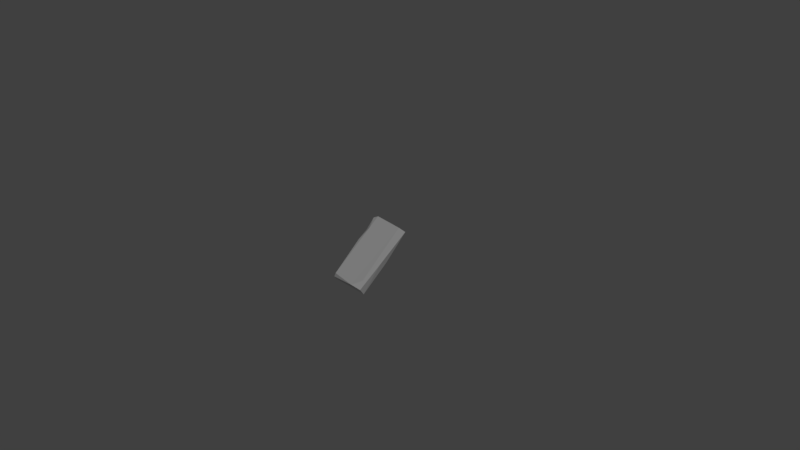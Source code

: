 # Source: roof_stone_01.blend  (saved by Blender 2.79.0; exported with 4.5.12 LTS)
import bpy
from mathutils import Matrix  # noqa: F401  (used for matrix-valued properties, if any)

bpy.ops.wm.read_factory_settings(use_empty=True)
scene = bpy.context.scene
scene.name = 'Scene'

# ---- collections
col_collection_1 = bpy.data.collections.new('Collection 1'); scene.collection.children.link(col_collection_1)

# ---- materials (node trees are filled in below, after node groups)
mat_m_church_roof_stones = bpy.data.materials.new('M_Church_roof_stones')
mat_m_church_roof_stones.alpha_threshold = 0.0
mat_m_church_roof_stones.diffuse_color = (0.2159, 0.2159, 0.2159, 1.0)
mat_m_church_roof_stones.roughness = 0.5

# ---- material node trees
mat_m_church_roof_stones.use_nodes = True; mat_m_church_roof_stones.node_tree.nodes.clear()
_N = mat_m_church_roof_stones.node_tree.nodes; _L = mat_m_church_roof_stones.node_tree.links
n0 = _N.new('ShaderNodeOutputMaterial'); n0.name = 'Material Output'; n0.location = (1200, 880)
n0.label = 'Material Out'
n1 = _N.new('ShaderNodeAddShader'); n1.name = 'Add Shader'; n1.location = (1000, 880)
n1.label = 'Shader Add Refl'
n2 = _N.new('ShaderNodeAddShader'); n2.name = 'Add Shader.001'; n2.location = (800, 880)
n2.label = 'Shader Add Spec'
n3 = _N.new('ShaderNodeBsdfRefraction'); n3.name = 'Refraction BSDF'; n3.location = (1200, 220)
n3.label = 'Refl BSDF'
n3.mute = True
n4 = _N.new('ShaderNodeMix'); n4.name = 'Mix'; n4.location = (1000, 220)
n4.label = 'Mix Color/Refl'
n4.data_type = 'RGBA'
n4.blend_type = 'MULTIPLY'
n4.inputs[0].default_value = 1.0
n4.inputs[6].default_value = (1.0, 1.0, 1.0, 1.0)
n4.inputs[7].default_value = (0.0, 0.0, 0.0, 0.0)
n5 = _N.new('ShaderNodeMixShader'); n5.name = 'Mix Shader'; n5.location = (600, 880)
n5.label = 'Shader Mix Alpha'
n6 = _N.new('ShaderNodeBsdfTransparent'); n6.name = 'Transparent BSDF'; n6.location = (400, 880)
n6.label = 'Alpha BSDF'
n6.mute = True
n7 = _N.new('ShaderNodeMix'); n7.name = 'Mix.001'; n7.location = (200, 1100)
n7.label = 'Mix Color/Alpha'
n7.data_type = 'RGBA'
n7.blend_type = 'MULTIPLY'
n7.inputs[0].default_value = 1.0
n7.inputs[6].default_value = (1.0, 1.0, 1.0, 1.0)
n7.inputs[7].default_value = (1.0, 1.0, 1.0, 1.0)
n8 = _N.new('ShaderNodeBsdfDiffuse'); n8.name = 'Diffuse BSDF'; n8.location = (400, 660)
n8.label = 'Diff BSDF'
n9 = _N.new('ShaderNodeMix'); n9.name = 'Mix.002'; n9.location = (200, 660)
n9.label = 'Mix Color/Diffuse'
n9.data_type = 'RGBA'
n9.blend_type = 'MULTIPLY'
n9.inputs[0].default_value = 1.0
n9.inputs[6].default_value = (0.2159, 0.2159, 0.2159, 1.0)
n9.inputs[7].default_value = (1.0, 1.0, 1.0, 1.0)
n10 = _N.new('ShaderNodeBsdfAnisotropic'); n10.name = 'Glossy BSDF'; n10.location = (400, 220)
n10.label = 'Spec BSDF'
n10.distribution = 'GGX'
n11 = _N.new('ShaderNodeMix'); n11.name = 'Mix.003'; n11.location = (200, 220)
n11.label = 'Mix Color/Spec'
n11.data_type = 'RGBA'
n11.blend_type = 'MULTIPLY'
n11.inputs[0].default_value = 1.0
n11.inputs[6].default_value = (0.1, 0.1, 0.1, 1.0)
n11.inputs[7].default_value = (0.0, 0.0, 0.0, 1.0)
n12 = _N.new('ShaderNodeMix'); n12.name = 'Mix.004'; n12.location = (200, 0)
n12.label = 'Mix Color/Hardness'
n12.data_type = 'RGBA'
n12.blend_type = 'MULTIPLY'
n12.inputs[0].default_value = 1.0
n12.inputs[6].default_value = (3.95, 3.95, 3.95, 3.95)
n12.inputs[7].default_value = (1.0, 1.0, 1.0, 1.0)
n13 = _N.new('ShaderNodeNormalMap'); n13.name = 'Normal Map'; n13.location = (200, 440)
n13.label = 'Normal/Map'
n13.mute = True
n14 = _N.new('ShaderNodeMix'); n14.name = 'Mix.005'; n14.location = (1000, 660)
n14.label = 'Bump/Map'
n14.mute = True
n14.data_type = 'RGBA'
n14.blend_type = 'MULTIPLY'
n14.inputs[0].default_value = 1.0
n14.inputs[6].default_value = (1.0, 1.0, 1.0, 1.0)
n14.inputs[7].default_value = (0.0, 0.0, 0.0, 1.0)
n15 = _N.new('ShaderNodeTexCoord'); n15.name = 'Texture Coordinate'; n15.location = (-600, 660)
n15.label = 'Texture Coords'
n16 = _N.new('ShaderNodeDisplacement'); n16.name = 'Displacement'; n16.location = (0, 0)
n16.inputs[1].default_value = 0.0
n16.inputs[2].default_value = 0.1
n17 = _N.new('ShaderNodeMath'); n17.name = 'Math'; n17.location = (0, 0)
n17.operation = 'POWER'
_L.new(n1.outputs[0], n0.inputs[0])
_L.new(n2.outputs[0], n1.inputs[0])
_L.new(n3.outputs[0], n1.inputs[1])
_L.new(n4.outputs[2], n3.inputs[0])
_L.new(n5.outputs[0], n2.inputs[0])
_L.new(n6.outputs[0], n5.inputs[1])
_L.new(n7.outputs[2], n5.inputs[0])
_L.new(n8.outputs[0], n5.inputs[2])
_L.new(n9.outputs[2], n8.inputs[0])
_L.new(n10.outputs[0], n2.inputs[1])
_L.new(n11.outputs[2], n10.inputs[0])
_L.new(n13.outputs[0], n8.inputs[2])
_L.new(n13.outputs[0], n10.inputs[4])
_L.new(n13.outputs[0], n3.inputs[3])
_L.new(n14.outputs[2], n16.inputs[0])
_L.new(n16.outputs[0], n0.inputs[2])
_L.new(n12.outputs[2], n17.inputs[0])
_L.new(n17.outputs[0], n10.inputs[1])
n0.is_active_output = True

# ---- world
world_world = bpy.data.worlds.new('World'); scene.world = world_world
world_world.color = (0.05088, 0.05088, 0.05088)
world_world.use_sun_shadow = False
world_world.sun_shadow_jitter_overblur = 0.0
world_world.cycles.sampling_method = 'MANUAL'

# ---- cameras
cam_camera = bpy.data.cameras.new('Camera')
cam_camera.clip_end = 100.0
cam_camera.lens = 35.0
cam_camera.sensor_width = 32.0
cam_camera.sensor_height = 18.0
cam_camera.ortho_scale = 7.314
cam_camera.dof.focus_distance = 0.0

# ---- meshes
me_untitled_002 = bpy.data.meshes.new('Untitled.002')
me_untitled_002.from_pydata([(2.175, 8.078, -2.877), (15.73, 40.54, 24.94), (26.58, 5.665, -4.204), (26.81, -4.681, -2.563), (25.98, -38.82, -27.19), (26.58, -33.54, -35.22), (-27.76, -36.42, -30.68), (23.14, -31.54, -17.68), (21.26, 32.52, 33.92), (-23.37, -37.55, -23.47), (-26.04, 5.379, 9.798), (-20.97, 20.18, 23.71), (-27.02, 32.44, 31.5), (-26.64, 14.0, 3.051), (-27.55, 21.01, 18.5), (-27.36, -33.35, -35.18), (-23.84, 6.891, -2.554), (-26.36, 40.59, 24.91), (27.55, 37.62, 28.4), (10.76, -40.53, -25.3), (-19.97, 33.95, 35.22)], [], [(16, 2, 5), (16, 0, 2), (13, 2, 0), (13, 17, 2), (1, 18, 2), (18, 7, 3), (15, 5, 4), (19, 4, 7), (9, 6, 19), (8, 19, 7), (10, 6, 9), (11, 9, 8), (9, 11, 10), (8, 20, 11), (8, 18, 20), (18, 1, 20), (6, 10, 14), (14, 12, 17), (14, 17, 13), (13, 6, 14), (16, 6, 13), (16, 5, 15), (13, 0, 16), (2, 17, 1), (2, 18, 3), (3, 5, 2), (5, 3, 4), (4, 3, 7), (8, 7, 18), (19, 15, 4), (15, 19, 6), (8, 9, 19), (20, 1, 17), (20, 17, 12), (12, 11, 20), (14, 10, 11), (12, 14, 11), (16, 15, 6)])
_uv = me_untitled_002.uv_layers.new(name='UVmap_0')
_uv.uv.foreach_set('vector', [0.4255, 0.06299, 0.4869, 0.06932, 0.4829, 0.1304, 0.4255, 0.06299, 0.4575, 0.06396, 0.4869, 0.06932, 0.4229, 0.05273, 0.4869, 0.06932, 0.4575, 0.06396, 0.4229, 0.05273, 0.4253, 0.0127, 0.4869, 0.06932, 0.0835, 0.01465, 0.0968, 0.01611, 0.08983, 0.06452, 0.0968, 0.01611, 0.1066, 0.103, 0.09796, 0.07178, 0.1559, 0.1299, 0.09863, 0.1201, 0.1042, 0.1143, 0.1194, 0.1146, 0.1042, 0.1143, 0.1066, 0.103, 0.1557, 0.1143, 0.1575, 0.1221, 0.1194, 0.1146, 0.1075, 0.01685, 0.1194, 0.1146, 0.1066, 0.103, 0.1591, 0.05518, 0.1622, 0.1193, 0.1557, 0.1143, 0.1536, 0.0332, 0.1557, 0.1143, 0.1075, 0.01685, 0.1557, 0.1143, 0.1536, 0.0332, 0.1591, 0.05518, 0.1075, 0.01685, 0.1512, 0.01465, 0.1536, 0.0332, 0.1075, 0.01685, 0.1011, 0.008789, 0.1512, 0.01465, 0.1011, 0.008789, 0.1136, 0.00293, 0.1512, 0.01465, 0.1622, 0.1193, 0.1591, 0.05518, 0.1628, 0.03564, 0.1628, 0.03564, 0.1592, 0.01562, 0.172, 0.009766, 0.1628, 0.03564, 0.172, 0.009766, 0.1718, 0.05127, 0.1718, 0.05127, 0.1622, 0.1193, 0.1628, 0.03564, 0.1749, 0.06152, 0.1622, 0.1193, 0.1718, 0.05127, 0.4255, 0.06299, 0.4829, 0.1304, 0.4175, 0.1226, 0.4229, 0.05273, 0.4575, 0.06396, 0.4255, 0.06299, 0.4869, 0.06932, 0.4253, 0.0127, 0.4775, 0.01318, 0.08983, 0.06452, 0.0968, 0.01611, 0.09796, 0.07178, 0.09796, 0.07178, 0.09863, 0.1201, 0.08983, 0.06452, 0.09863, 0.1201, 0.09796, 0.07178, 0.1042, 0.1143, 0.1042, 0.1143, 0.09796, 0.07178, 0.1066, 0.103, 0.1075, 0.01685, 0.1066, 0.103, 0.1011, 0.008789, 0.1194, 0.1146, 0.1559, 0.1299, 0.1042, 0.1143, 0.1559, 0.1299, 0.1194, 0.1146, 0.1575, 0.1221, 0.1075, 0.01685, 0.1557, 0.1143, 0.1194, 0.1146, 0.1512, 0.01465, 0.1136, 0.00293, 0.1587, 0.00293, 0.1512, 0.01465, 0.1587, 0.00293, 0.1592, 0.01562, 0.1592, 0.01562, 0.1536, 0.0332, 0.1512, 0.01465, 0.1628, 0.03564, 0.1591, 0.05518, 0.1536, 0.0332, 0.1592, 0.01562, 0.1628, 0.03564, 0.1536, 0.0332, 0.1749, 0.06152, 0.1697, 0.124, 0.1622, 0.1193])
_uv.active_render = True
_uv = me_untitled_002.uv_layers.new(name='LightMapUV')
_uv.uv.foreach_set('vector', [0.6318, 0.4028, 0.9806, 0.3648, 0.9585, 0.008789, 0.6318, 0.4028, 0.813, 0.3955, 0.9806, 0.3648, 0.6167, 0.4614, 0.9806, 0.3648, 0.813, 0.3955, 0.6167, 0.4614, 0.6299, 0.6953, 0.9806, 0.3648, 0.007813, 0.2334, 0.09399, 0.2432, 0.0489, 0.5613, 0.09399, 0.2432, 0.1573, 0.8132, 0.1013, 0.6094, 0.4761, 0.9922, 0.1057, 0.9268, 0.1418, 0.8885, 0.24, 0.8899, 0.1418, 0.8885, 0.1573, 0.8132, 0.4746, 0.8889, 0.4863, 0.94, 0.24, 0.8899, 0.1633, 0.2473, 0.24, 0.8899, 0.1573, 0.8132, 0.4963, 0.5, 0.5169, 0.9219, 0.4746, 0.8889, 0.4604, 0.3545, 0.4746, 0.8889, 0.1633, 0.2473, 0.4746, 0.8889, 0.4604, 0.3545, 0.4963, 0.5, 0.1633, 0.2473, 0.4456, 0.2339, 0.4604, 0.3545, 0.1633, 0.2473, 0.1218, 0.1943, 0.4456, 0.2339, 0.1218, 0.1943, 0.2024, 0.1572, 0.4456, 0.2339, 0.5169, 0.9219, 0.4963, 0.5, 0.5205, 0.3716, 0.5205, 0.3716, 0.4973, 0.2407, 0.5801, 0.2031, 0.5205, 0.3716, 0.5801, 0.2031, 0.5781, 0.4756, 0.5781, 0.4756, 0.5169, 0.9219, 0.5205, 0.3716, 0.5991, 0.543, 0.5169, 0.9219, 0.5781, 0.4756, 0.6318, 0.4028, 0.9585, 0.008789, 0.5859, 0.05322, 0.6167, 0.4614, 0.813, 0.3955, 0.6318, 0.4028, 0.9806, 0.3648, 0.6299, 0.6953, 0.9268, 0.6929, 0.0489, 0.5613, 0.09399, 0.2432, 0.1013, 0.6094, 0.1013, 0.6094, 0.1057, 0.9268, 0.0489, 0.5613, 0.1057, 0.9268, 0.1013, 0.6094, 0.1418, 0.8885, 0.1418, 0.8885, 0.1013, 0.6094, 0.1573, 0.8132, 0.1633, 0.2473, 0.1573, 0.8132, 0.09399, 0.2432, 0.24, 0.8899, 0.4761, 0.9922, 0.1418, 0.8885, 0.4761, 0.9922, 0.24, 0.8899, 0.4863, 0.94, 0.1633, 0.2473, 0.4746, 0.8889, 0.24, 0.8899, 0.4456, 0.2339, 0.2024, 0.1572, 0.4939, 0.1558, 0.4456, 0.2339, 0.4939, 0.1558, 0.4973, 0.2407, 0.4973, 0.2407, 0.4604, 0.3545, 0.4456, 0.2339, 0.5205, 0.3716, 0.4963, 0.5, 0.4604, 0.3545, 0.4973, 0.2407, 0.5205, 0.3716, 0.4604, 0.3545, 0.5991, 0.543, 0.5649, 0.9511, 0.5169, 0.9219])
me_untitled_002.materials.append(mat_m_church_roof_stones)
me_untitled_002.use_remesh_preserve_volume = False
me_untitled_002.use_remesh_preserve_attributes = False
me_untitled_002.use_mirror_vertex_groups = False
me_untitled_002.update()
me_untitled_002.normals_split_custom_set([tuple(v) for v in zip(*[iter([-0.01058, 0.6205, -0.7842, -0.01058, 0.6205, -0.7842, -0.01058, 0.6205, -0.7842, -0.02464, 0.2787, -0.9601, -0.02464, 0.2787, -0.9601, -0.02464, 0.2787, -0.9601, 0.04948, 0.8168, -0.5748, 0.04948, 0.8168, -0.5748, 0.04948, 0.8168, -0.5748, -0.005912, 0.635, -0.7725, -0.005912, 0.635, -0.7725, -0.005912, 0.635, -0.7725, 0.3567, 0.6619, -0.6592, 0.3567, 0.6619, -0.6592, 0.3567, 0.6619, -0.6592, 0.7487, -0.4, 0.5286, 0.7487, -0.4, 0.5286, 0.7487, -0.4, 0.5286, -0.003357, -0.8356, -0.5493, -0.003357, -0.8356, -0.5493, -0.003357, -0.8356, -0.5493, 0.1633, -0.7592, 0.63, 0.1633, -0.7592, 0.63, 0.1633, -0.7592, 0.63, -0.0917, -0.9907, -0.1002, -0.0917, -0.9907, -0.1002, -0.0917, -0.9907, -0.1002, -0.02349, -0.6275, 0.7782, -0.02349, -0.6275, 0.7782, -0.02349, -0.6275, 0.7782, -0.8138, -0.3867, 0.4339, -0.8138, -0.3867, 0.4339, -0.8138, -0.3867, 0.4339, -0.002117, -0.6328, 0.7743, -0.002117, -0.6328, 0.7743, -0.002117, -0.6328, 0.7743, -0.3043, -0.5952, 0.7438, -0.3043, -0.5952, 0.7438, -0.3043, -0.5952, 0.7438, 0.002154, -0.6414, 0.7672, 0.002154, -0.6414, 0.7672, 0.002154, -0.6414, 0.7672, 0.04666, 0.7066, 0.7061, 0.04666, 0.7066, 0.7061, 0.04666, 0.7066, 0.7061, 0.02334, 0.803, 0.5956, 0.02334, 0.803, 0.5956, 0.02334, 0.803, 0.5956, -0.9161, -0.2589, 0.3062, -0.9161, -0.2589, 0.3062, -0.9161, -0.2589, 0.3062, -0.9976, 0.06624, -0.01773, -0.9976, 0.06624, -0.01773, -0.9976, 0.06624, -0.01773, -0.9906, 0.09294, -0.1006, -0.9906, 0.09294, -0.1006, -0.9906, 0.09294, -0.1006, -0.9913, 0.08778, -0.09829, -0.9913, 0.08778, -0.09829, -0.9913, 0.08778, -0.09829, -0.2325, 0.5444, -0.806, -0.2325, 0.5444, -0.806, -0.2325, 0.5444, -0.806, 0.001529, 0.6297, -0.7769, 0.001529, 0.6297, -0.7769, 0.001529, 0.6297, -0.7769, -0.03765, 0.6098, -0.7917, -0.03765, 0.6098, -0.7917, -0.03765, 0.6098, -0.7917, 0.001322, 0.6415, -0.7671, 0.001322, 0.6415, -0.7671, 0.001322, 0.6415, -0.7671, 0.9989, 0.01521, -0.0444, 0.9989, 0.01521, -0.0444, 0.9989, 0.01521, -0.0444, 0.9995, 0.01852, -0.02366, 0.9995, 0.01852, -0.02366, 0.9995, 0.01852, -0.02366, 0.9979, -0.05246, 0.03906, 0.9979, -0.05246, 0.03906, 0.9979, -0.05246, 0.03906, 0.7473, -0.4006, 0.5302, 0.7473, -0.4006, 0.5302, 0.7473, -0.4006, 0.5302, 0.7652, -0.3901, 0.5122, 0.7652, -0.3901, 0.5122, 0.7652, -0.3901, 0.5122, 0.0119, -0.7865, -0.6175, 0.0119, -0.7865, -0.6175, 0.0119, -0.7865, -0.6175, -0.009237, -0.8255, -0.5643, -0.009237, -0.8255, -0.5643, -0.009237, -0.8255, -0.5643, -0.01297, -0.6286, 0.7777, -0.01297, -0.6286, 0.7777, -0.01297, -0.6286, 0.7777, 0.0008684, 0.8406, 0.5417, 0.0008684, 0.8406, 0.5417, 0.0008684, 0.8406, 0.5417, -0.4754, 0.5753, 0.6656, -0.4754, 0.5753, 0.6656, -0.4754, 0.5753, 0.6656, -0.2664, -0.6068, 0.7489, -0.2664, -0.6068, 0.7489, -0.2664, -0.6068, 0.7489, -0.5922, -0.435, 0.6783, -0.5922, -0.435, 0.6783, -0.5922, -0.435, 0.6783, -0.5317, -0.6251, 0.5714, -0.5317, -0.6251, 0.5714, -0.5317, -0.6251, 0.5714, -0.9946, 0.1019, -0.01848, -0.9946, 0.1019, -0.01848, -0.9946, 0.1019, -0.01848])] * 3)])

# ---- objects
ob_roof_stone_01 = bpy.data.objects.new('roof_stone_01', None)
ob_roof_stone_01_lod0 = bpy.data.objects.new('roof_stone_01_LOD0', me_untitled_002)
ob_camera = bpy.data.objects.new('Camera', cam_camera)

# ---- transforms, parenting, visibility, modifiers, constraints
ob_roof_stone_01.location = (0.0, 0.0, 0.0)
ob_roof_stone_01.scale = (0.0254, 0.0254, 0.0254)
ob_roof_stone_01.empty_image_offset = (0.0, 0.0)
ob_roof_stone_01.color = (0.8, 0.8, 0.8, 1.0)
ob_roof_stone_01.lineart.crease_threshold = 0.0
ob_roof_stone_01_lod0.parent = ob_roof_stone_01
ob_roof_stone_01_lod0.location = (0.0, 0.0, 0.0)
ob_roof_stone_01_lod0.scale = (0.3937, 0.3937, 0.3937)
ob_roof_stone_01_lod0.color = (0.8, 0.8, 0.8, 1.0)
ob_roof_stone_01_lod0.lineart.crease_threshold = 0.0
ob_camera.location = (7.481, -6.508, 5.344)
ob_camera.rotation_euler = (1.109, 0.0, 0.8149)
ob_camera.lock_rotations_4d = False
ob_camera.empty_display_type = 'ARROWS'
ob_camera.color = (0.0, 0.0, 0.0, 0.0)
ob_camera.display_type = 'WIRE'
ob_camera.lineart.crease_threshold = 0.0

# ---- collection membership
col_collection_1.objects.link(ob_roof_stone_01)
col_collection_1.objects.link(ob_roof_stone_01_lod0)
col_collection_1.objects.link(ob_camera)

# ---- scene / render settings (as saved in the file)
scene.camera = ob_camera
scene.frame_start = 1; scene.frame_end = 250; scene.frame_set(1)
scene.render.engine = 'CYCLES'
scene.render.resolution_percentage = 50
scene.render.fps = 30
scene.render.dither_intensity = 0.0
scene.cycles.use_denoising = False
scene.cycles.samples = 128
scene.cycles.sampling_pattern = 'TABULATED_SOBOL'
scene.cycles.use_adaptive_sampling = False
scene.cycles.use_light_tree = False
scene.cycles.blur_glossy = 0.0
scene.cycles.sample_clamp_indirect = 0.0
scene.view_settings.view_transform = 'Standard'
bpy.context.view_layer.update()

# ---- added for rendering (the .blend has no usable light): sun
light_auto_sun = bpy.data.lights.new('AutoSun', 'SUN')
light_auto_sun.energy = 3.0
light_auto_sun.angle = 0.0523599
ob_auto_sun = bpy.data.objects.new('AutoSun', light_auto_sun)
scene.collection.objects.link(ob_auto_sun)
ob_auto_sun.rotation_euler = (0.872665, 0.174533, 0.523599)
bpy.context.view_layer.update()

